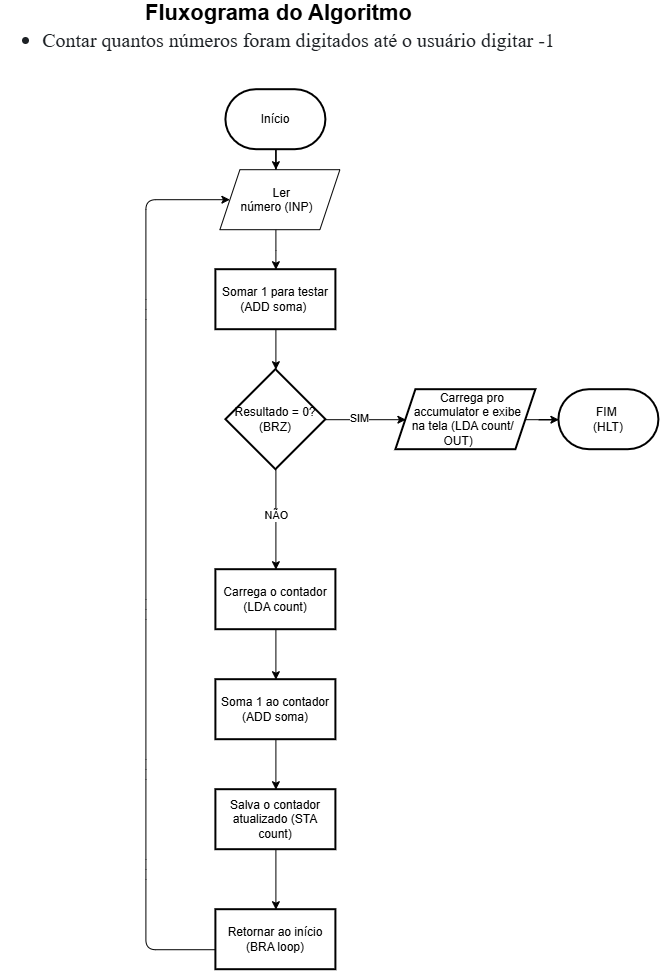

The diagram above was exported from draw.io. Its source (the exported page's mxGraphModel, read from the mxfile embedded in the PNG):
<mxGraphModel dx="2020" dy="1073" grid="1" gridSize="10" guides="1" tooltips="1" connect="1" arrows="1" fold="1" page="1" pageScale="1" pageWidth="827" pageHeight="1169" math="0" shadow="0">
  <root>
    <mxCell id="0" />
    <mxCell id="1" parent="0" />
    <mxCell id="joyfz1Ekauwb3ZVd96Df-1" parent="1" style="text;html=1;whiteSpace=wrap;strokeColor=none;fillColor=none;align=center;verticalAlign=middle;rounded=0;fontSize=22;fontStyle=1" value="Fluxograma do Algoritmo&lt;div&gt;&lt;ul dir=&quot;ltr&quot; id=&quot;yui_3_18_1_1_1788193998435_45&quot; style=&quot;box-sizing: border-box; margin-top: 0px; margin-bottom: 1rem; list-style: disc; color: rgb(29, 33, 37); font-family: &amp;quot;Encode Sans&amp;quot;; font-weight: 400; text-align: left; background-color: rgb(255, 255, 255);&quot;&gt;&lt;li style=&quot;box-sizing: border-box;&quot;&gt;&lt;font style=&quot;font-size: 20px;&quot;&gt;Contar quantos números foram digitados até o usuário digitar -1&lt;/font&gt;&lt;/li&gt;&lt;/ul&gt;&lt;/div&gt;" vertex="1">
      <mxGeometry height="30" width="559" x="134" y="90" as="geometry" />
    </mxCell>
    <mxCell id="joyfz1Ekauwb3ZVd96Df-32" edge="1" parent="1" source="joyfz1Ekauwb3ZVd96Df-3" style="edgeStyle=orthogonalEdgeStyle;rounded=0;orthogonalLoop=1;jettySize=auto;html=1;" value="">
      <mxGeometry relative="1" as="geometry">
        <mxPoint x="410" y="240" as="targetPoint" />
      </mxGeometry>
    </mxCell>
    <mxCell id="joyfz1Ekauwb3ZVd96Df-3" parent="1" style="strokeWidth=2;html=1;shape=mxgraph.flowchart.terminator;whiteSpace=wrap;" value="Início" vertex="1">
      <mxGeometry height="60" width="100" x="360" y="160" as="geometry" />
    </mxCell>
    <mxCell id="joyfz1Ekauwb3ZVd96Df-7" edge="1" parent="1" source="joyfz1Ekauwb3ZVd96Df-4" style="edgeStyle=orthogonalEdgeStyle;rounded=0;orthogonalLoop=1;jettySize=auto;html=1;" value="">
      <mxGeometry relative="1" as="geometry">
        <mxPoint x="410" y="440" as="targetPoint" />
      </mxGeometry>
    </mxCell>
    <mxCell id="joyfz1Ekauwb3ZVd96Df-4" parent="1" style="whiteSpace=wrap;html=1;strokeWidth=2;" value="&lt;div&gt;Somar 1 para testar (ADD soma)&amp;nbsp;&lt;/div&gt;" vertex="1">
      <mxGeometry height="60" width="120" x="350" y="340" as="geometry" />
    </mxCell>
    <mxCell id="joyfz1Ekauwb3ZVd96Df-11" edge="1" parent="1" source="joyfz1Ekauwb3ZVd96Df-9" style="edgeStyle=orthogonalEdgeStyle;rounded=0;orthogonalLoop=1;jettySize=auto;html=1;" target="joyfz1Ekauwb3ZVd96Df-10" value="">
      <mxGeometry relative="1" as="geometry" />
    </mxCell>
    <mxCell id="joyfz1Ekauwb3ZVd96Df-14" connectable="0" parent="joyfz1Ekauwb3ZVd96Df-11" style="edgeLabel;html=1;align=center;verticalAlign=middle;resizable=0;points=[];" value="SIM" vertex="1">
      <mxGeometry relative="1" x="-0.1853" y="2" as="geometry">
        <mxPoint as="offset" />
      </mxGeometry>
    </mxCell>
    <mxCell id="joyfz1Ekauwb3ZVd96Df-16" edge="1" parent="1" source="joyfz1Ekauwb3ZVd96Df-9" style="edgeStyle=orthogonalEdgeStyle;rounded=0;orthogonalLoop=1;jettySize=auto;html=1;" target="joyfz1Ekauwb3ZVd96Df-15" value="">
      <mxGeometry relative="1" as="geometry" />
    </mxCell>
    <mxCell id="joyfz1Ekauwb3ZVd96Df-17" connectable="0" parent="joyfz1Ekauwb3ZVd96Df-16" style="edgeLabel;html=1;align=center;verticalAlign=middle;resizable=0;points=[];" value="NÃO" vertex="1">
      <mxGeometry relative="1" x="-0.3255" y="1" as="geometry">
        <mxPoint x="-1" y="11" as="offset" />
      </mxGeometry>
    </mxCell>
    <mxCell id="joyfz1Ekauwb3ZVd96Df-9" parent="1" style="strokeWidth=2;html=1;shape=mxgraph.flowchart.decision;whiteSpace=wrap;" value="Resultado = 0?&lt;div&gt;(BRZ)&lt;/div&gt;" vertex="1">
      <mxGeometry height="100" width="100" x="360" y="440" as="geometry" />
    </mxCell>
    <mxCell id="joyfz1Ekauwb3ZVd96Df-13" edge="1" parent="1" source="joyfz1Ekauwb3ZVd96Df-10" style="edgeStyle=orthogonalEdgeStyle;rounded=0;orthogonalLoop=1;jettySize=auto;html=1;" target="joyfz1Ekauwb3ZVd96Df-12" value="">
      <mxGeometry relative="1" as="geometry" />
    </mxCell>
    <mxCell id="joyfz1Ekauwb3ZVd96Df-10" parent="1" style="shape=parallelogram;perimeter=parallelogramPerimeter;whiteSpace=wrap;html=1;shapeInside=1;fixedSize=1;strokeWidth=2;" value="Carrega pro accumulator e exibe na tela (LDA count/ OUT)" vertex="1">
      <mxGeometry height="60" width="140" x="530" y="460" as="geometry" />
    </mxCell>
    <mxCell id="joyfz1Ekauwb3ZVd96Df-12" parent="1" style="strokeWidth=2;html=1;shape=mxgraph.flowchart.terminator;whiteSpace=wrap;" value="FIM&amp;nbsp;&lt;div&gt;(HLT)&lt;/div&gt;" vertex="1">
      <mxGeometry height="60" width="100" x="693" y="460" as="geometry" />
    </mxCell>
    <mxCell id="joyfz1Ekauwb3ZVd96Df-19" edge="1" parent="1" source="joyfz1Ekauwb3ZVd96Df-15" style="edgeStyle=orthogonalEdgeStyle;rounded=0;orthogonalLoop=1;jettySize=auto;html=1;" target="joyfz1Ekauwb3ZVd96Df-18" value="">
      <mxGeometry relative="1" as="geometry" />
    </mxCell>
    <mxCell id="joyfz1Ekauwb3ZVd96Df-15" parent="1" style="whiteSpace=wrap;html=1;strokeWidth=2;" value="Carrega o contador&lt;div&gt;(LDA count)&lt;/div&gt;" vertex="1">
      <mxGeometry height="60" width="120" x="350" y="640" as="geometry" />
    </mxCell>
    <mxCell id="joyfz1Ekauwb3ZVd96Df-21" edge="1" parent="1" source="joyfz1Ekauwb3ZVd96Df-18" style="edgeStyle=orthogonalEdgeStyle;rounded=0;orthogonalLoop=1;jettySize=auto;html=1;" target="joyfz1Ekauwb3ZVd96Df-20" value="">
      <mxGeometry relative="1" as="geometry" />
    </mxCell>
    <mxCell id="joyfz1Ekauwb3ZVd96Df-18" parent="1" style="whiteSpace=wrap;html=1;strokeWidth=2;" value="Soma 1 ao contador (ADD soma)" vertex="1">
      <mxGeometry height="60" width="120" x="350" y="750" as="geometry" />
    </mxCell>
    <mxCell id="joyfz1Ekauwb3ZVd96Df-23" edge="1" parent="1" source="joyfz1Ekauwb3ZVd96Df-20" style="edgeStyle=orthogonalEdgeStyle;rounded=0;orthogonalLoop=1;jettySize=auto;html=1;" target="joyfz1Ekauwb3ZVd96Df-22" value="">
      <mxGeometry relative="1" as="geometry" />
    </mxCell>
    <mxCell id="joyfz1Ekauwb3ZVd96Df-20" parent="1" style="whiteSpace=wrap;html=1;strokeWidth=2;" value="Salva o contador atualizado (STA count)" vertex="1">
      <mxGeometry height="60" width="120" x="350" y="860" as="geometry" />
    </mxCell>
    <mxCell id="joyfz1Ekauwb3ZVd96Df-22" parent="1" style="whiteSpace=wrap;html=1;strokeWidth=2;" value="Retornar ao início (BRA loop)" vertex="1">
      <mxGeometry height="60" width="120" x="350" y="980" as="geometry" />
    </mxCell>
    <mxCell id="joyfz1Ekauwb3ZVd96Df-24" edge="1" parent="1" source="joyfz1Ekauwb3ZVd96Df-22" style="endArrow=classic;html=1;rounded=1;curved=0;exitX=0;exitY=0.667;exitDx=0;exitDy=0;exitPerimeter=0;entryX=0;entryY=0.5;entryDx=0;entryDy=0;" target="joyfz1Ekauwb3ZVd96Df-33" value="">
      <mxGeometry height="50" relative="1" width="50" as="geometry">
        <Array as="points">
          <mxPoint x="280" y="1020.02" />
          <mxPoint x="280" y="940" />
          <mxPoint x="280" y="840" />
          <mxPoint x="280" y="680" />
          <mxPoint x="280" y="380" />
          <mxPoint x="280" y="270" />
        </Array>
        <mxPoint x="280" y="1030" as="sourcePoint" />
        <mxPoint x="340" y="250" as="targetPoint" />
      </mxGeometry>
    </mxCell>
    <mxCell id="joyfz1Ekauwb3ZVd96Df-31" edge="1" parent="1" style="edgeStyle=orthogonalEdgeStyle;rounded=0;orthogonalLoop=1;jettySize=auto;html=1;" target="joyfz1Ekauwb3ZVd96Df-4" value="">
      <mxGeometry relative="1" as="geometry">
        <mxPoint x="410" y="300" as="sourcePoint" />
      </mxGeometry>
    </mxCell>
    <mxCell id="joyfz1Ekauwb3ZVd96Df-33" parent="1" style="shape=parallelogram;perimeter=parallelogramPerimeter;whiteSpace=wrap;html=1;shapeInside=1;fixedSize=1;" value="Ler número&amp;nbsp;(INP)" vertex="1">
      <mxGeometry height="60" width="120" x="354" y="240" as="geometry" />
    </mxCell>
  </root>
</mxGraphModel>